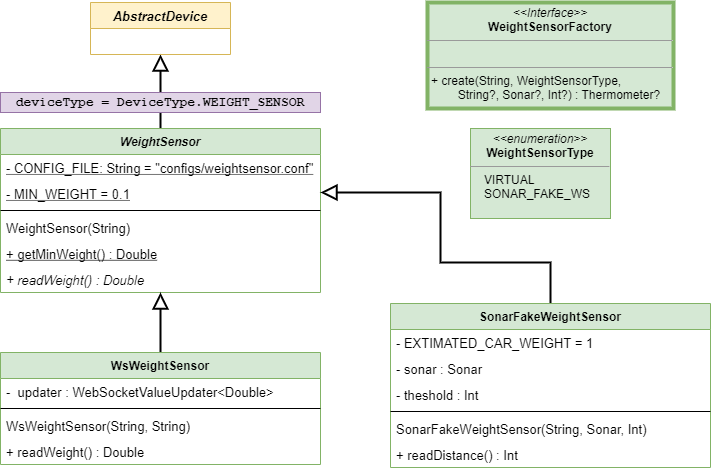

The diagram above was exported from draw.io. Its source (the exported page's mxGraphModel, read from the mxfile embedded in the PNG):
<mxGraphModel dx="852" dy="494" grid="1" gridSize="10" guides="1" tooltips="1" connect="1" arrows="1" fold="1" page="1" pageScale="1" pageWidth="827" pageHeight="1169" math="0" shadow="0">
  <root>
    <mxCell id="WIyWlLk6GJQsqaUBKTNV-0" />
    <mxCell id="WIyWlLk6GJQsqaUBKTNV-1" parent="WIyWlLk6GJQsqaUBKTNV-0" />
    <mxCell id="2iv9i3jhyee4AoJGlqZO-35" style="edgeStyle=orthogonalEdgeStyle;rounded=0;orthogonalLoop=1;jettySize=auto;html=1;fontSize=13;endArrow=block;endFill=0;endSize=12;strokeWidth=2;" parent="WIyWlLk6GJQsqaUBKTNV-1" source="2iv9i3jhyee4AoJGlqZO-0" target="2iv9i3jhyee4AoJGlqZO-31" edge="1">
      <mxGeometry relative="1" as="geometry" />
    </mxCell>
    <mxCell id="2iv9i3jhyee4AoJGlqZO-0" value="WeightSensor" style="swimlane;fontStyle=3;align=center;verticalAlign=top;childLayout=stackLayout;horizontal=1;startSize=26;horizontalStack=0;resizeParent=1;resizeParentMax=0;resizeLast=0;collapsible=1;marginBottom=0;fillColor=#d5e8d4;strokeColor=#82b366;" parent="WIyWlLk6GJQsqaUBKTNV-1" vertex="1">
      <mxGeometry x="80" y="246" width="320" height="164" as="geometry" />
    </mxCell>
    <mxCell id="2iv9i3jhyee4AoJGlqZO-1" value="- CONFIG_FILE: String = &quot;configs/weightsensor.conf&quot;" style="text;strokeColor=none;fillColor=none;align=left;verticalAlign=top;spacingLeft=4;spacingRight=4;overflow=hidden;rotatable=0;points=[[0,0.5],[1,0.5]];portConstraint=eastwest;fontSize=13;fontStyle=4" parent="2iv9i3jhyee4AoJGlqZO-0" vertex="1">
      <mxGeometry y="26" width="320" height="26" as="geometry" />
    </mxCell>
    <mxCell id="2iv9i3jhyee4AoJGlqZO-4" value="- MIN_WEIGHT = 0.1" style="text;strokeColor=none;fillColor=none;align=left;verticalAlign=top;spacingLeft=4;spacingRight=4;overflow=hidden;rotatable=0;points=[[0,0.5],[1,0.5]];portConstraint=eastwest;fontSize=13;fontStyle=4" parent="2iv9i3jhyee4AoJGlqZO-0" vertex="1">
      <mxGeometry y="52" width="320" height="26" as="geometry" />
    </mxCell>
    <mxCell id="2iv9i3jhyee4AoJGlqZO-2" value="" style="line;strokeWidth=1;fillColor=none;align=left;verticalAlign=middle;spacingTop=-1;spacingLeft=3;spacingRight=3;rotatable=0;labelPosition=right;points=[];portConstraint=eastwest;" parent="2iv9i3jhyee4AoJGlqZO-0" vertex="1">
      <mxGeometry y="78" width="320" height="8" as="geometry" />
    </mxCell>
    <mxCell id="2iv9i3jhyee4AoJGlqZO-3" value="WeightSensor(String)" style="text;strokeColor=none;fillColor=none;align=left;verticalAlign=top;spacingLeft=4;spacingRight=4;overflow=hidden;rotatable=0;points=[[0,0.5],[1,0.5]];portConstraint=eastwest;fontSize=13;" parent="2iv9i3jhyee4AoJGlqZO-0" vertex="1">
      <mxGeometry y="86" width="320" height="26" as="geometry" />
    </mxCell>
    <mxCell id="2iv9i3jhyee4AoJGlqZO-6" value="+ getMinWeight() : Double" style="text;strokeColor=none;fillColor=none;align=left;verticalAlign=top;spacingLeft=4;spacingRight=4;overflow=hidden;rotatable=0;points=[[0,0.5],[1,0.5]];portConstraint=eastwest;fontSize=13;fontStyle=4" parent="2iv9i3jhyee4AoJGlqZO-0" vertex="1">
      <mxGeometry y="112" width="320" height="26" as="geometry" />
    </mxCell>
    <mxCell id="2iv9i3jhyee4AoJGlqZO-8" value="+ readWeight() : Double" style="text;strokeColor=none;fillColor=none;align=left;verticalAlign=top;spacingLeft=4;spacingRight=4;overflow=hidden;rotatable=0;points=[[0,0.5],[1,0.5]];portConstraint=eastwest;fontStyle=2;fontSize=13;" parent="2iv9i3jhyee4AoJGlqZO-0" vertex="1">
      <mxGeometry y="138" width="320" height="26" as="geometry" />
    </mxCell>
    <mxCell id="2iv9i3jhyee4AoJGlqZO-11" value="&lt;p style=&quot;margin: 0px ; margin-top: 4px ; text-align: center&quot;&gt;&lt;i&gt;&amp;lt;&amp;lt;enumeration&amp;gt;&amp;gt;&lt;/i&gt;&lt;br&gt;&lt;b&gt;WeightSensorType&lt;/b&gt;&lt;/p&gt;&lt;hr size=&quot;1&quot;&gt;&lt;p style=&quot;margin: 0px ; margin-left: 4px&quot;&gt;&amp;nbsp; &amp;nbsp;VIRTUAL&lt;/p&gt;&lt;p style=&quot;margin: 0px ; margin-left: 4px&quot;&gt;&amp;nbsp; &amp;nbsp;SONAR_FAKE_WS&lt;/p&gt;" style="verticalAlign=top;align=left;overflow=fill;fontSize=12;fontFamily=Helvetica;html=1;fillColor=#d5e8d4;strokeColor=#82b366;" parent="WIyWlLk6GJQsqaUBKTNV-1" vertex="1">
      <mxGeometry x="550" y="246" width="140" height="90" as="geometry" />
    </mxCell>
    <mxCell id="2iv9i3jhyee4AoJGlqZO-21" style="edgeStyle=orthogonalEdgeStyle;rounded=0;orthogonalLoop=1;jettySize=auto;html=1;fontSize=13;endSize=12;endArrow=block;endFill=0;strokeWidth=2;" parent="WIyWlLk6GJQsqaUBKTNV-1" source="2iv9i3jhyee4AoJGlqZO-12" target="2iv9i3jhyee4AoJGlqZO-0" edge="1">
      <mxGeometry relative="1" as="geometry" />
    </mxCell>
    <mxCell id="2iv9i3jhyee4AoJGlqZO-12" value="WsWeightSensor" style="swimlane;fontStyle=1;align=center;verticalAlign=top;childLayout=stackLayout;horizontal=1;startSize=26;horizontalStack=0;resizeParent=1;resizeParentMax=0;resizeLast=0;collapsible=1;marginBottom=0;fillColor=#d5e8d4;strokeColor=#82b366;" parent="WIyWlLk6GJQsqaUBKTNV-1" vertex="1">
      <mxGeometry x="80" y="470" width="320" height="112" as="geometry" />
    </mxCell>
    <mxCell id="2iv9i3jhyee4AoJGlqZO-13" value="-  updater : WebSocketValueUpdater&lt;Double&gt;" style="text;strokeColor=none;fillColor=none;align=left;verticalAlign=top;spacingLeft=4;spacingRight=4;overflow=hidden;rotatable=0;points=[[0,0.5],[1,0.5]];portConstraint=eastwest;fontSize=13;" parent="2iv9i3jhyee4AoJGlqZO-12" vertex="1">
      <mxGeometry y="26" width="320" height="26" as="geometry" />
    </mxCell>
    <mxCell id="2iv9i3jhyee4AoJGlqZO-16" value="" style="line;strokeWidth=1;fillColor=none;align=left;verticalAlign=middle;spacingTop=-1;spacingLeft=3;spacingRight=3;rotatable=0;labelPosition=right;points=[];portConstraint=eastwest;" parent="2iv9i3jhyee4AoJGlqZO-12" vertex="1">
      <mxGeometry y="52" width="320" height="8" as="geometry" />
    </mxCell>
    <mxCell id="2iv9i3jhyee4AoJGlqZO-17" value="WsWeightSensor(String, String)" style="text;strokeColor=none;fillColor=none;align=left;verticalAlign=top;spacingLeft=4;spacingRight=4;overflow=hidden;rotatable=0;points=[[0,0.5],[1,0.5]];portConstraint=eastwest;fontSize=13;" parent="2iv9i3jhyee4AoJGlqZO-12" vertex="1">
      <mxGeometry y="60" width="320" height="26" as="geometry" />
    </mxCell>
    <mxCell id="2iv9i3jhyee4AoJGlqZO-20" value="+ readWeight() : Double" style="text;strokeColor=none;fillColor=none;align=left;verticalAlign=top;spacingLeft=4;spacingRight=4;overflow=hidden;rotatable=0;points=[[0,0.5],[1,0.5]];portConstraint=eastwest;fontStyle=0;fontSize=13;" parent="2iv9i3jhyee4AoJGlqZO-12" vertex="1">
      <mxGeometry y="86" width="320" height="26" as="geometry" />
    </mxCell>
    <mxCell id="2iv9i3jhyee4AoJGlqZO-31" value="AbstractDevice" style="swimlane;fontStyle=3;childLayout=stackLayout;horizontal=1;startSize=26;fillColor=#fff2cc;horizontalStack=0;resizeParent=1;resizeParentMax=0;resizeLast=0;collapsible=1;marginBottom=0;fontSize=13;strokeColor=#d6b656;" parent="WIyWlLk6GJQsqaUBKTNV-1" vertex="1">
      <mxGeometry x="170" y="120" width="140" height="52" as="geometry" />
    </mxCell>
    <mxCell id="2iv9i3jhyee4AoJGlqZO-37" value="&lt;p style=&quot;margin: 0px ; margin-top: 4px ; text-align: center&quot;&gt;&lt;i&gt;&amp;lt;&amp;lt;Interface&amp;gt;&amp;gt;&lt;/i&gt;&lt;br&gt;&lt;b&gt;WeightSensorFactory&lt;/b&gt;&lt;/p&gt;&lt;hr size=&quot;1&quot;&gt;&lt;p style=&quot;margin: 0px ; margin-left: 4px&quot;&gt;&lt;br&gt;&lt;/p&gt;&lt;hr size=&quot;1&quot;&gt;&lt;p style=&quot;margin: 0px ; margin-left: 4px&quot;&gt;+ create(String, WeightSensorType,&lt;/p&gt;&lt;p style=&quot;margin: 0px ; margin-left: 4px&quot;&gt;&amp;nbsp; &amp;nbsp; &amp;nbsp; &amp;nbsp; String?, Sonar?, Int?) :&lt;span&gt;&amp;nbsp;Thermometer?&lt;/span&gt;&lt;/p&gt;" style="verticalAlign=top;align=left;overflow=fill;fontSize=12;fontFamily=Helvetica;html=1;fillColor=#d5e8d4;strokeColor=#82b366;strokeWidth=4;" parent="WIyWlLk6GJQsqaUBKTNV-1" vertex="1">
      <mxGeometry x="507" y="120" width="246" height="106" as="geometry" />
    </mxCell>
    <mxCell id="qLf8B21LUgFZxGbsJw1n-5" value="deviceType = DeviceType.WEIGHT_SENSOR" style="text;html=1;align=center;verticalAlign=middle;whiteSpace=wrap;rounded=0;fontFamily=Courier New;fontSize=13;fontStyle=1;fillColor=#e1d5e7;strokeColor=#9673a6;" parent="WIyWlLk6GJQsqaUBKTNV-1" vertex="1">
      <mxGeometry x="80" y="210" width="320" height="20" as="geometry" />
    </mxCell>
    <mxCell id="oOZFM8_NDbzftjynH8Ge-36" style="edgeStyle=orthogonalEdgeStyle;rounded=0;orthogonalLoop=1;jettySize=auto;html=1;labelBackgroundColor=none;fontFamily=Helvetica;fontSize=23;startArrow=none;startFill=0;endArrow=block;endFill=0;startSize=12;endSize=12;strokeWidth=2;exitX=0.5;exitY=0;exitDx=0;exitDy=0;" parent="WIyWlLk6GJQsqaUBKTNV-1" source="oOZFM8_NDbzftjynH8Ge-17" target="2iv9i3jhyee4AoJGlqZO-0" edge="1">
      <mxGeometry relative="1" as="geometry">
        <Array as="points">
          <mxPoint x="630" y="380" />
          <mxPoint x="520" y="380" />
          <mxPoint x="520" y="310" />
        </Array>
      </mxGeometry>
    </mxCell>
    <mxCell id="oOZFM8_NDbzftjynH8Ge-17" value="SonarFakeWeightSensor" style="swimlane;fontStyle=1;align=center;verticalAlign=top;childLayout=stackLayout;horizontal=1;startSize=26;horizontalStack=0;resizeParent=1;resizeParentMax=0;resizeLast=0;collapsible=1;marginBottom=0;fillColor=#d5e8d4;strokeColor=#82b366;" parent="WIyWlLk6GJQsqaUBKTNV-1" vertex="1">
      <mxGeometry x="470" y="421" width="320" height="164" as="geometry" />
    </mxCell>
    <mxCell id="oOZFM8_NDbzftjynH8Ge-20" value="- EXTIMATED_CAR_WEIGHT = 1" style="text;strokeColor=none;fillColor=none;align=left;verticalAlign=top;spacingLeft=4;spacingRight=4;overflow=hidden;rotatable=0;points=[[0,0.5],[1,0.5]];portConstraint=eastwest;fontSize=13;" parent="oOZFM8_NDbzftjynH8Ge-17" vertex="1">
      <mxGeometry y="26" width="320" height="26" as="geometry" />
    </mxCell>
    <mxCell id="oOZFM8_NDbzftjynH8Ge-28" value="- sonar : Sonar" style="text;strokeColor=none;fillColor=none;align=left;verticalAlign=top;spacingLeft=4;spacingRight=4;overflow=hidden;rotatable=0;points=[[0,0.5],[1,0.5]];portConstraint=eastwest;fontSize=13;" parent="oOZFM8_NDbzftjynH8Ge-17" vertex="1">
      <mxGeometry y="52" width="320" height="26" as="geometry" />
    </mxCell>
    <mxCell id="oOZFM8_NDbzftjynH8Ge-21" value="- theshold : Int" style="text;strokeColor=none;fillColor=none;align=left;verticalAlign=top;spacingLeft=4;spacingRight=4;overflow=hidden;rotatable=0;points=[[0,0.5],[1,0.5]];portConstraint=eastwest;fontSize=13;" parent="oOZFM8_NDbzftjynH8Ge-17" vertex="1">
      <mxGeometry y="78" width="320" height="26" as="geometry" />
    </mxCell>
    <mxCell id="oOZFM8_NDbzftjynH8Ge-25" value="" style="line;strokeWidth=1;fillColor=none;align=left;verticalAlign=middle;spacingTop=-1;spacingLeft=3;spacingRight=3;rotatable=0;labelPosition=right;points=[];portConstraint=eastwest;" parent="oOZFM8_NDbzftjynH8Ge-17" vertex="1">
      <mxGeometry y="104" width="320" height="8" as="geometry" />
    </mxCell>
    <mxCell id="oOZFM8_NDbzftjynH8Ge-26" value="SonarFakeWeightSensor(String, Sonar, Int)" style="text;strokeColor=none;fillColor=none;align=left;verticalAlign=top;spacingLeft=4;spacingRight=4;overflow=hidden;rotatable=0;points=[[0,0.5],[1,0.5]];portConstraint=eastwest;fontSize=13;" parent="oOZFM8_NDbzftjynH8Ge-17" vertex="1">
      <mxGeometry y="112" width="320" height="26" as="geometry" />
    </mxCell>
    <mxCell id="oOZFM8_NDbzftjynH8Ge-27" value="+ readDistance() : Int" style="text;strokeColor=none;fillColor=none;align=left;verticalAlign=top;spacingLeft=4;spacingRight=4;overflow=hidden;rotatable=0;points=[[0,0.5],[1,0.5]];portConstraint=eastwest;fontStyle=0;fontSize=13;" parent="oOZFM8_NDbzftjynH8Ge-17" vertex="1">
      <mxGeometry y="138" width="320" height="26" as="geometry" />
    </mxCell>
  </root>
</mxGraphModel>